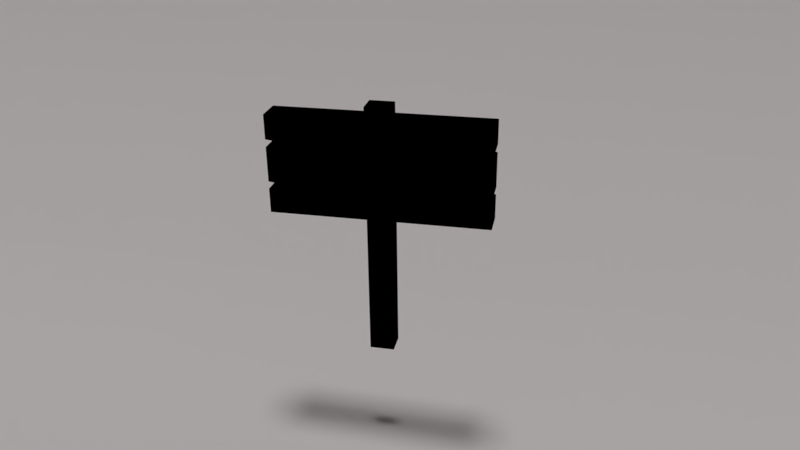 # Source: Sign.blend  (saved by Blender 2.77.0; exported with 4.5.12 LTS)
import bpy
from mathutils import Matrix  # noqa: F401  (used for matrix-valued properties, if any)

bpy.ops.wm.read_factory_settings(use_empty=True)
scene = bpy.context.scene
scene.name = 'Scene'

# ---- collections
col_collection_1 = bpy.data.collections.new('Collection 1'); scene.collection.children.link(col_collection_1)

# ---- materials (node trees are filled in below, after node groups)
mat_sign = bpy.data.materials.new('Sign')
mat_sign.alpha_threshold = 0.0
mat_sign.use_transparent_shadow = False
mat_sign.roughness = 0.5
mat_sign.specular_intensity = 0.0
mat_wall = bpy.data.materials.new('Wall')
mat_wall.alpha_threshold = 0.0
mat_wall.use_transparent_shadow = False
mat_wall.diffuse_color = (1.0, 0.9404, 0.9404, 1.0)
mat_wall.roughness = 0.5
mat_wall.specular_intensity = 0.0

# ---- material node trees
mat_sign.use_nodes = True; mat_sign.node_tree.nodes.clear()
_N = mat_sign.node_tree.nodes; _L = mat_sign.node_tree.links
n0 = _N.new('NodeUndefined'); n0.name = 'Output'; n0.location = (300, 300)
n0.inputs[1].default_value = 1.0
n1 = _N.new('NodeUndefined'); n1.name = 'Material'; n1.location = (10, 300)
n1.inputs[0].default_value = (0.8, 0.8, 0.8, 1.0)
n1.inputs[1].default_value = (1.0, 1.0, 1.0, 1.0)
n1.inputs[2].default_value = 0.8
n1.inputs[3].default_value = (0.0, 0.0, 0.0)
_L.new(n1.outputs[0], n0.inputs[0])

# ---- world
world_world = bpy.data.worlds.new('World'); scene.world = world_world
world_world.color = (0.05088, 0.05088, 0.05088)
world_world.use_sun_shadow = False
world_world.sun_shadow_jitter_overblur = 0.0
world_world.cycles.sampling_method = 'MANUAL'

# ---- cameras
cam_camera = bpy.data.cameras.new('Camera')
cam_camera.clip_end = 100.0
cam_camera.lens = 35.0
cam_camera.sensor_width = 32.0
cam_camera.sensor_height = 18.0
cam_camera.display_size = 2.0
cam_camera.dof.focus_distance = 0.0
cam_camera.dof.aperture_fstop = 128.0
cam_camera.dof.aperture_blades = 6

# ---- lights
light_hemi = bpy.data.lights.new('Hemi', 'SUN')
light_hemi.transmission_factor = 0.0
light_hemi.angle = 0.1993
light_hemi.energy = 1.0
light_hemi.shadow_buffer_clip_start = 0.5
light_hemi.shadow_soft_size = 0.1
light_hemi.shadow_cascade_max_distance = 1000.0

# ---- meshes
me_cube_001 = bpy.data.meshes.new('Cube.001')
me_cube_001.from_pydata([(-1.0, -1.0, -1.0), (-1.0, -1.0, 1.0), (-1.0, 1.0, -1.0), (-1.0, 1.0, 1.0), (1.0, -1.0, -1.0), (1.0, -1.0, 1.0), (1.0, 1.0, -1.0), (1.0, 1.0, 1.0), (-1.0, -1.0, -0.5038), (-1.0, -0.7429, -0.4286), (-1.0, -1.0, -0.3533), (-1.0, -1.0, 0.3508), (-1.0, -0.7125, 0.4286), (-1.0, -1.0, 0.5064), (-1.0, 1.0, 0.5064), (-1.0, 0.7125, 0.4286), (-1.0, 1.0, 0.3508), (-1.0, 1.0, -0.3533), (-1.0, 0.7429, -0.4286), (-1.0, 1.0, -0.5038), (1.0, 1.0, 0.5064), (1.0, 0.7125, 0.4286), (1.0, 1.0, 0.3508), (1.0, 1.0, -0.3533), (1.0, 0.7429, -0.4286), (1.0, 1.0, -0.5038), (1.0, -1.0, 0.5064), (1.0, -0.7125, 0.4286), (1.0, -1.0, 0.3508), (1.0, -1.0, -0.3533), (1.0, -0.7429, -0.4286), (1.0, -1.0, -0.5038)], [], [(8, 19, 2, 0), (19, 25, 6, 2), (25, 31, 4, 6), (31, 8, 0, 4), (0, 2, 6, 4), (5, 7, 3, 1), (5, 1, 13, 26), (26, 13, 12, 27), (27, 12, 11, 28), (28, 11, 10, 29), (29, 10, 9, 30), (30, 9, 8, 31), (7, 5, 26, 20), (20, 26, 27, 21), (21, 27, 28, 22), (22, 28, 29, 23), (23, 29, 30, 24), (24, 30, 31, 25), (3, 7, 20, 14), (14, 20, 21, 15), (15, 21, 22, 16), (16, 22, 23, 17), (17, 23, 24, 18), (18, 24, 25, 19), (1, 3, 14, 13), (13, 14, 15, 12), (12, 15, 16, 11), (11, 16, 17, 10), (10, 17, 18, 9), (9, 18, 19, 8)])
_uv = me_cube_001.uv_layers.new(name='UVMap')
_uv.uv.foreach_set('vector', [0.172, 0.4197, 0.172, 0.2209, 0.2215, 0.2209, 0.2215, 0.4197, 0.5407, 0.2209, 0.5407, 0.4197, 0.4912, 0.4197, 0.4912, 0.2209, 0.172, 0.2209, 0.172, 0.02204, 0.2215, 0.02204, 0.2215, 0.2209, 0.4912, 0.2209, 0.4912, 0.02204, 0.5407, 0.02204, 0.5407, 0.2209, 0.421, 0.2209, 0.421, 0.4197, 0.2215, 0.4197, 0.2215, 0.2209, 0.2215, 0.02204, 0.421, 0.02204, 0.421, 0.2209, 0.2215, 0.2209, 0.5407, 0.4197, 0.5407, 0.2209, 0.5899, 0.2209, 0.5899, 0.4197, 0.6186, 0.2209, 0.6186, 0.4197, 0.5899, 0.4197, 0.5899, 0.2209, 0.6186, 0.02204, 0.6186, 0.2209, 0.5899, 0.2209, 0.5899, 0.02204, 0.4912, 0.2209, 0.4912, 0.4197, 0.421, 0.4197, 0.421, 0.2209, 0.182, 0.4197, 0.182, 0.6186, 0.1563, 0.6186, 0.1563, 0.4197, 0.1563, 0.4197, 0.1563, 0.6186, 0.1307, 0.6186, 0.1307, 0.4197, 0.02204, 0.2209, 0.02204, 0.02204, 0.07127, 0.02204, 0.07127, 0.2209, 0.07127, 0.2209, 0.07127, 0.02204, 0.07903, 0.05063, 0.07903, 0.1923, 0.07903, 0.1923, 0.07903, 0.05063, 0.08679, 0.02204, 0.08679, 0.2209, 0.08679, 0.2209, 0.08679, 0.02204, 0.157, 0.02204, 0.157, 0.2209, 0.157, 0.2209, 0.157, 0.02204, 0.1645, 0.0476, 0.1645, 0.1953, 0.1645, 0.1953, 0.1645, 0.0476, 0.172, 0.02204, 0.172, 0.2209, 0.5899, 0.02204, 0.5899, 0.2209, 0.5407, 0.2209, 0.5407, 0.02204, 0.05072, 0.6186, 0.05072, 0.4197, 0.07939, 0.4197, 0.07939, 0.6186, 0.02204, 0.6186, 0.02204, 0.4197, 0.05072, 0.4197, 0.05072, 0.6186, 0.421, 0.2209, 0.421, 0.02204, 0.4912, 0.02204, 0.4912, 0.2209, 0.07939, 0.6186, 0.07939, 0.4197, 0.105, 0.4197, 0.105, 0.6186, 0.105, 0.6186, 0.105, 0.4197, 0.1307, 0.4197, 0.1307, 0.6186, 0.02204, 0.4197, 0.02204, 0.2209, 0.07127, 0.2209, 0.07127, 0.4197, 0.07127, 0.4197, 0.07127, 0.2209, 0.07903, 0.2495, 0.07903, 0.3911, 0.07903, 0.3911, 0.07903, 0.2495, 0.08679, 0.2209, 0.08679, 0.4197, 0.08679, 0.4197, 0.08679, 0.2209, 0.157, 0.2209, 0.157, 0.4197, 0.157, 0.4197, 0.157, 0.2209, 0.1645, 0.2464, 0.1645, 0.3942, 0.1645, 0.3942, 0.1645, 0.2464, 0.172, 0.2209, 0.172, 0.4197])
me_cube_001.materials.append(mat_sign)
me_cube_001.use_remesh_preserve_volume = False
me_cube_001.use_remesh_preserve_attributes = False
me_cube_001.use_mirror_vertex_groups = False
me_cube_001.update()
me_cube = bpy.data.meshes.new('Cube')
me_cube.from_pydata([(1.0, 1.0, -1.0), (1.0, -1.0, -1.0), (-1.0, -1.0, -1.0), (-1.0, 1.0, -1.0), (1.0, 1.0, 1.0), (1.0, -1.0, 1.0), (-1.0, -1.0, 1.0), (-1.0, 1.0, 1.0)], [], [(0, 1, 2, 3), (4, 7, 6, 5), (0, 4, 5, 1), (1, 5, 6, 2), (2, 6, 7, 3), (4, 0, 3, 7)])
_uv = me_cube.uv_layers.new(name='UVMap')
_uv.uv.foreach_set('vector', [0.02304, 0.8836, 0.1359, 0.8836, 0.1359, 0.9965, 0.02304, 0.9965, 0.1359, 0.7708, 0.1359, 0.8836, 0.02304, 0.8836, 0.02304, 0.7708, 0.2488, 0.7708, 0.1359, 0.7708, 0.1359, 0.6579, 0.2488, 0.6579, 0.02304, 0.7708, 0.02304, 0.6579, 0.1359, 0.6579, 0.1359, 0.7708, 0.3616, 0.7708, 0.2488, 0.7708, 0.2488, 0.6579, 0.3616, 0.6579, 0.1359, 0.7708, 0.2488, 0.7708, 0.2488, 0.8836, 0.1359, 0.8836])
me_cube.materials.append(mat_sign)
me_cube.use_remesh_preserve_volume = False
me_cube.use_remesh_preserve_attributes = False
me_cube.use_mirror_vertex_groups = False
me_cube.update()
me_plane = bpy.data.meshes.new('Plane')
me_plane.from_pydata([(-0.2827, -1.0, 0.9364), (1.0, -1.0, 0.0), (-0.2827, 1.0, 0.9364), (1.0, 1.0, 0.0), (-0.2852, -1.0, 0.6126), (-0.1778, -1.0, 0.3203), (-0.008526, -1.0, 0.152), (0.2817, -1.0, 0.0103), (0.4286, -1.0, 0.0), (0.7143, -1.0, 0.0), (0.7143, 1.0, 0.0), (0.4286, 1.0, -0.02549), (0.2817, 1.0, -0.01519), (-0.008526, 1.0, 0.152), (-0.1778, 1.0, 0.3203), (-0.2852, 1.0, 0.6126)], [], [(9, 1, 3, 10), (0, 4, 15, 2), (4, 5, 14, 15), (5, 6, 13, 14), (6, 7, 12, 13), (7, 8, 11, 12), (8, 9, 10, 11)])
me_plane.polygons.foreach_set('use_smooth', [True] * 7)
me_plane.materials.append(mat_wall)
me_plane.use_remesh_preserve_volume = False
me_plane.use_remesh_preserve_attributes = False
me_plane.use_mirror_vertex_groups = False
me_plane.update()

# ---- objects
ob_hemi = bpy.data.objects.new('Hemi', light_hemi)
ob_camera = bpy.data.objects.new('Camera', cam_camera)
ob_placa = bpy.data.objects.new('Placa', me_cube_001)
ob_cabo = bpy.data.objects.new('Cabo', me_cube)
ob_plane = bpy.data.objects.new('Plane', me_plane)

# ---- transforms, parenting, visibility, modifiers, constraints
ob_hemi.location = (-0.7799, 0.1003, 1.229)
ob_hemi.lineart.crease_threshold = 0.0
ob_camera.location = (-2.939, -0.7212, 1.906)
ob_camera.rotation_euler = (1.123, 0.01058, -1.358)
ob_camera.lineart.crease_threshold = 0.0
ob_placa.location = (0.0, 0.0, 0.6929)
ob_placa.scale = (0.05356, 0.4264, 0.1965)
ob_placa.lineart.crease_threshold = 0.0
ob_cabo.location = (0.0, 0.0, 0.4274)
ob_cabo.scale = (0.04261, 0.04841, 0.5083)
ob_cabo.lock_rotations_4d = False
ob_cabo.empty_display_type = 'ARROWS'
ob_cabo.lineart.crease_threshold = 0.0
ob_plane.location = (3.898, 0.1706, -0.3585)
ob_plane.rotation_euler = (0.0, 0.0, -3.15)
ob_plane.scale = (9.229, 5.486, 9.229)
ob_plane.lineart.crease_threshold = 0.0

# ---- collection membership
col_collection_1.objects.link(ob_hemi)
col_collection_1.objects.link(ob_camera)
col_collection_1.objects.link(ob_placa)
col_collection_1.objects.link(ob_cabo)
col_collection_1.objects.link(ob_plane)

# ---- scene / render settings (as saved in the file)
scene.camera = ob_camera
scene.frame_start = 1; scene.frame_end = 250; scene.frame_set(1)
scene.render.engine = 'BLENDER_EEVEE_NEXT'
scene.render.resolution_percentage = 50
scene.render.dither_intensity = 0.0
scene.cycles.use_denoising = False
scene.cycles.samples = 128
scene.cycles.sampling_pattern = 'TABULATED_SOBOL'
scene.cycles.light_sampling_threshold = 0.0
scene.cycles.use_adaptive_sampling = False
scene.cycles.use_light_tree = False
scene.cycles.blur_glossy = 0.0
scene.cycles.sample_clamp_indirect = 0.0
scene.view_settings.view_transform = 'Standard'
bpy.context.view_layer.update()
